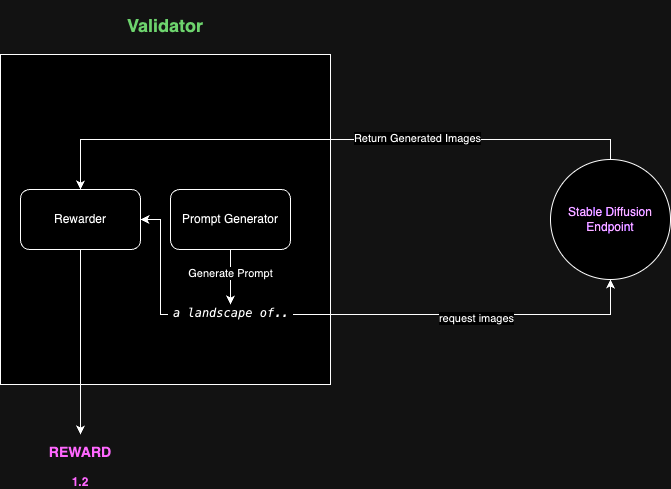

The diagram above was exported from draw.io. Its source (the exported page's mxGraphModel, read from the mxfile embedded in the PNG):
<mxGraphModel dx="954" dy="510" grid="1" gridSize="10" guides="1" tooltips="1" connect="1" arrows="1" fold="1" page="1" pageScale="1" pageWidth="850" pageHeight="1100" math="0" shadow="0">
  <root>
    <mxCell id="0" />
    <mxCell id="1" parent="0" />
    <mxCell id="frEbsFzNZ5fKAJ1OZ8PQ-3" value="&lt;h2 style=&quot;&quot;&gt;&lt;span style=&quot;background-color: initial;&quot;&gt;Validator&lt;/span&gt;&lt;/h2&gt;" style="whiteSpace=wrap;html=1;aspect=fixed;align=center;labelPosition=center;verticalLabelPosition=top;verticalAlign=bottom;fontColor=#006600;" vertex="1" parent="1">
      <mxGeometry x="150" y="170" width="330" height="330" as="geometry" />
    </mxCell>
    <mxCell id="frEbsFzNZ5fKAJ1OZ8PQ-16" style="edgeStyle=orthogonalEdgeStyle;rounded=0;orthogonalLoop=1;jettySize=auto;html=1;" edge="1" parent="1" source="frEbsFzNZ5fKAJ1OZ8PQ-4">
      <mxGeometry relative="1" as="geometry">
        <mxPoint x="230" y="550" as="targetPoint" />
      </mxGeometry>
    </mxCell>
    <mxCell id="frEbsFzNZ5fKAJ1OZ8PQ-4" value="Rewarder" style="rounded=1;whiteSpace=wrap;html=1;" vertex="1" parent="1">
      <mxGeometry x="170" y="305" width="120" height="60" as="geometry" />
    </mxCell>
    <mxCell id="frEbsFzNZ5fKAJ1OZ8PQ-5" value="Prompt Generator" style="rounded=1;whiteSpace=wrap;html=1;" vertex="1" parent="1">
      <mxGeometry x="320" y="305" width="120" height="60" as="geometry" />
    </mxCell>
    <mxCell id="frEbsFzNZ5fKAJ1OZ8PQ-11" style="edgeStyle=orthogonalEdgeStyle;rounded=0;orthogonalLoop=1;jettySize=auto;html=1;exitX=0.5;exitY=0;exitDx=0;exitDy=0;entryX=0.5;entryY=0;entryDx=0;entryDy=0;" edge="1" parent="1" source="frEbsFzNZ5fKAJ1OZ8PQ-6" target="frEbsFzNZ5fKAJ1OZ8PQ-4">
      <mxGeometry relative="1" as="geometry" />
    </mxCell>
    <mxCell id="frEbsFzNZ5fKAJ1OZ8PQ-12" value="Return Generated Images" style="edgeLabel;html=1;align=center;verticalAlign=middle;resizable=0;points=[];" vertex="1" connectable="0" parent="frEbsFzNZ5fKAJ1OZ8PQ-11">
      <mxGeometry x="-0.2867" y="-2" relative="1" as="geometry">
        <mxPoint as="offset" />
      </mxGeometry>
    </mxCell>
    <mxCell id="frEbsFzNZ5fKAJ1OZ8PQ-6" value="Stable Diffusion Endpoint" style="ellipse;whiteSpace=wrap;html=1;aspect=fixed;fontColor=#6600CC;" vertex="1" parent="1">
      <mxGeometry x="700" y="275" width="120" height="120" as="geometry" />
    </mxCell>
    <mxCell id="frEbsFzNZ5fKAJ1OZ8PQ-9" style="edgeStyle=orthogonalEdgeStyle;rounded=0;orthogonalLoop=1;jettySize=auto;html=1;entryX=0.5;entryY=0;entryDx=0;entryDy=0;" edge="1" parent="1" source="frEbsFzNZ5fKAJ1OZ8PQ-5" target="frEbsFzNZ5fKAJ1OZ8PQ-23">
      <mxGeometry relative="1" as="geometry">
        <mxPoint x="550" y="370" as="targetPoint" />
      </mxGeometry>
    </mxCell>
    <mxCell id="frEbsFzNZ5fKAJ1OZ8PQ-10" value="Generate Prompt" style="edgeLabel;html=1;align=center;verticalAlign=middle;resizable=0;points=[];" vertex="1" connectable="0" parent="frEbsFzNZ5fKAJ1OZ8PQ-9">
      <mxGeometry x="-0.1687" y="-1" relative="1" as="geometry">
        <mxPoint as="offset" />
      </mxGeometry>
    </mxCell>
    <mxCell id="frEbsFzNZ5fKAJ1OZ8PQ-17" value="&lt;h3&gt;REWARD&lt;/h3&gt;&lt;div&gt;1.2&lt;/div&gt;" style="text;html=1;strokeColor=none;fillColor=none;align=center;verticalAlign=middle;whiteSpace=wrap;rounded=0;fontStyle=1;fontColor=#F714FF;" vertex="1" parent="1">
      <mxGeometry x="200" y="560" width="60" height="30" as="geometry" />
    </mxCell>
    <mxCell id="frEbsFzNZ5fKAJ1OZ8PQ-24" style="edgeStyle=orthogonalEdgeStyle;rounded=0;orthogonalLoop=1;jettySize=auto;html=1;entryX=0.5;entryY=1;entryDx=0;entryDy=0;" edge="1" parent="1" source="frEbsFzNZ5fKAJ1OZ8PQ-23" target="frEbsFzNZ5fKAJ1OZ8PQ-6">
      <mxGeometry relative="1" as="geometry" />
    </mxCell>
    <mxCell id="frEbsFzNZ5fKAJ1OZ8PQ-25" value="request images" style="edgeLabel;html=1;align=center;verticalAlign=middle;resizable=0;points=[];" vertex="1" connectable="0" parent="frEbsFzNZ5fKAJ1OZ8PQ-24">
      <mxGeometry x="0.0355" y="-3" relative="1" as="geometry">
        <mxPoint as="offset" />
      </mxGeometry>
    </mxCell>
    <mxCell id="frEbsFzNZ5fKAJ1OZ8PQ-26" style="edgeStyle=orthogonalEdgeStyle;rounded=0;orthogonalLoop=1;jettySize=auto;html=1;entryX=1;entryY=0.5;entryDx=0;entryDy=0;" edge="1" parent="1" source="frEbsFzNZ5fKAJ1OZ8PQ-23" target="frEbsFzNZ5fKAJ1OZ8PQ-4">
      <mxGeometry relative="1" as="geometry">
        <Array as="points">
          <mxPoint x="310" y="430" />
          <mxPoint x="310" y="335" />
        </Array>
      </mxGeometry>
    </mxCell>
    <mxCell id="frEbsFzNZ5fKAJ1OZ8PQ-23" value="&lt;pre&gt;a landscape of...&lt;/pre&gt;" style="text;html=1;strokeColor=none;fillColor=none;spacing=5;spacingTop=-20;whiteSpace=wrap;overflow=hidden;rounded=0;fontStyle=2" vertex="1" parent="1">
      <mxGeometry x="317.5" y="420" width="125" height="20" as="geometry" />
    </mxCell>
  </root>
</mxGraphModel>